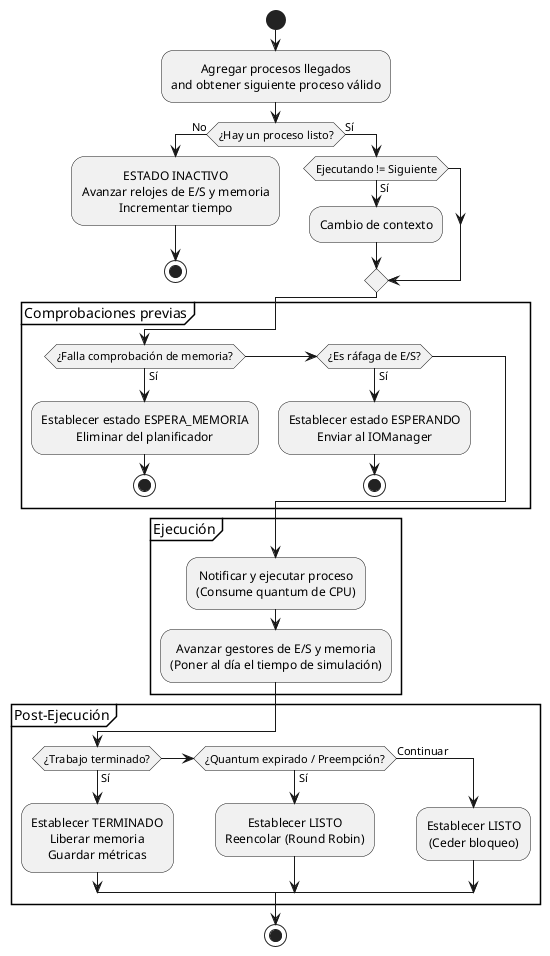

The diagram above was rendered by PlantUML. Its source (embedded in the PNG):
@startuml
skinparam defaultTextAlignment center

start

:Agregar procesos llegados
and obtener siguiente proceso válido;

if (¿Hay un proceso listo?) then (No)
  :ESTADO INACTIVO
  Avanzar relojes de E/S y memoria
  Incrementar tiempo;
  stop
else (Sí)
  if (Ejecutando != Siguiente) then (Sí)
    :Cambio de contexto;
  endif
endif

partition "Comprobaciones previas" {
  if (¿Falla comprobación de memoria?) then (Sí)
    :Establecer estado ESPERA_MEMORIA
    Eliminar del planificador;
    stop
  elseif (¿Es ráfaga de E/S?) then (Sí)
    :Establecer estado ESPERANDO
    Enviar al IOManager;
    stop
  endif
}

partition "Ejecución" {
  :Notificar y ejecutar proceso
  (Consume quantum de CPU);
  
  :Avanzar gestores de E/S y memoria
  (Poner al día el tiempo de simulación);
}

partition "Post-Ejecución" {
  if (¿Trabajo terminado?) then (Sí)
    :Establecer TERMINADO
    Liberar memoria
    Guardar métricas;
  elseif (¿Quantum expirado / Preempción?) then (Sí)
    :Establecer LISTO
    Reencolar (Round Robin);
  else (Continuar)
    :Establecer LISTO
    (Ceder bloqueo);
  endif
}

stop
@enduml